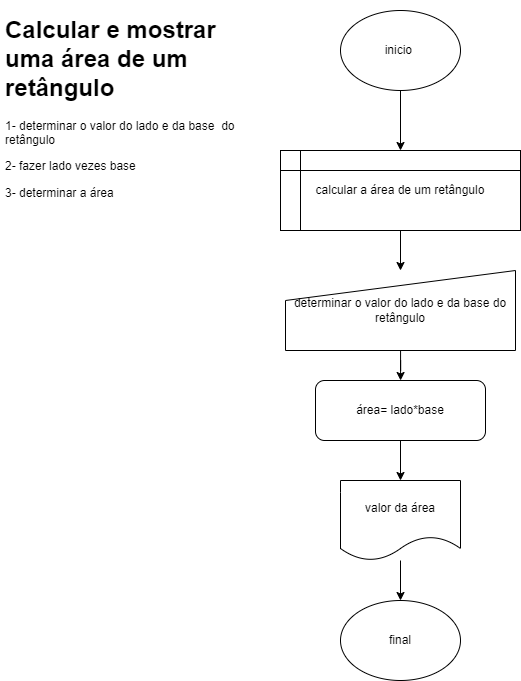

The diagram above was exported from draw.io. Its source (the exported page's mxGraphModel, read from the mxfile embedded in the PNG):
<mxGraphModel dx="1157" dy="524" grid="1" gridSize="10" guides="1" tooltips="1" connect="1" arrows="1" fold="1" page="1" pageScale="1" pageWidth="827" pageHeight="1169" math="0" shadow="0">
  <root>
    <mxCell id="0" />
    <mxCell id="1" parent="0" />
    <mxCell id="uDd-WjES8sDZuycPDxw7-1" value="&lt;h1&gt;&lt;font style=&quot;vertical-align: inherit&quot;&gt;&lt;font style=&quot;vertical-align: inherit&quot;&gt;&lt;font style=&quot;vertical-align: inherit&quot;&gt;&lt;font style=&quot;vertical-align: inherit&quot;&gt;&lt;font style=&quot;vertical-align: inherit&quot;&gt;&lt;font style=&quot;vertical-align: inherit&quot;&gt;&lt;font style=&quot;vertical-align: inherit&quot;&gt;&lt;font style=&quot;vertical-align: inherit&quot;&gt;&lt;font style=&quot;vertical-align: inherit&quot;&gt;&lt;font style=&quot;vertical-align: inherit&quot;&gt;Calcular e mostrar uma área de um retângulo&lt;/font&gt;&lt;/font&gt;&lt;/font&gt;&lt;/font&gt;&lt;/font&gt;&lt;/font&gt;&lt;/font&gt;&lt;/font&gt;&lt;/font&gt;&lt;/font&gt;&lt;/h1&gt;&lt;p&gt;&lt;font style=&quot;vertical-align: inherit&quot;&gt;&lt;font style=&quot;vertical-align: inherit&quot;&gt;&lt;font style=&quot;vertical-align: inherit&quot;&gt;&lt;font style=&quot;vertical-align: inherit&quot;&gt;&lt;font style=&quot;vertical-align: inherit&quot;&gt;&lt;font style=&quot;vertical-align: inherit&quot;&gt;&lt;font style=&quot;vertical-align: inherit&quot;&gt;&lt;font style=&quot;vertical-align: inherit&quot;&gt;1- determinar o valor do lado e da base&amp;nbsp; do retângulo&lt;/font&gt;&lt;/font&gt;&lt;/font&gt;&lt;/font&gt;&lt;/font&gt;&lt;/font&gt;&lt;/font&gt;&lt;/font&gt;&lt;/p&gt;&lt;p&gt;&lt;font style=&quot;vertical-align: inherit&quot;&gt;&lt;font style=&quot;vertical-align: inherit&quot;&gt;&lt;font style=&quot;vertical-align: inherit&quot;&gt;&lt;font style=&quot;vertical-align: inherit&quot;&gt;&lt;font style=&quot;vertical-align: inherit&quot;&gt;&lt;font style=&quot;vertical-align: inherit&quot;&gt;&lt;font style=&quot;vertical-align: inherit&quot;&gt;&lt;font style=&quot;vertical-align: inherit&quot;&gt;&lt;font style=&quot;vertical-align: inherit&quot;&gt;&lt;font style=&quot;vertical-align: inherit&quot;&gt;2- fazer lado vezes base&lt;/font&gt;&lt;/font&gt;&lt;/font&gt;&lt;/font&gt;&lt;/font&gt;&lt;/font&gt;&lt;/font&gt;&lt;/font&gt;&lt;/font&gt;&lt;/font&gt;&lt;/p&gt;&lt;p&gt;&lt;font style=&quot;vertical-align: inherit&quot;&gt;&lt;font style=&quot;vertical-align: inherit&quot;&gt;&lt;font style=&quot;vertical-align: inherit&quot;&gt;&lt;font style=&quot;vertical-align: inherit&quot;&gt;&lt;font style=&quot;vertical-align: inherit&quot;&gt;&lt;font style=&quot;vertical-align: inherit&quot;&gt;&lt;font style=&quot;vertical-align: inherit&quot;&gt;&lt;font style=&quot;vertical-align: inherit&quot;&gt;&lt;font style=&quot;vertical-align: inherit&quot;&gt;&lt;font style=&quot;vertical-align: inherit&quot;&gt;&lt;font style=&quot;vertical-align: inherit&quot;&gt;&lt;font style=&quot;vertical-align: inherit&quot;&gt;3- determinar a área&amp;nbsp;&lt;/font&gt;&lt;/font&gt;&lt;/font&gt;&lt;/font&gt;&lt;/font&gt;&lt;/font&gt;&lt;/font&gt;&lt;/font&gt;&lt;/font&gt;&lt;/font&gt;&lt;/font&gt;&lt;/font&gt;&lt;/p&gt;" style="text;html=1;strokeColor=none;fillColor=none;spacing=5;spacingTop=-20;whiteSpace=wrap;overflow=hidden;rounded=0;" vertex="1" parent="1">
      <mxGeometry x="10" y="20" width="260" height="210" as="geometry" />
    </mxCell>
    <mxCell id="uDd-WjES8sDZuycPDxw7-2" value="&lt;font style=&quot;vertical-align: inherit&quot;&gt;&lt;font style=&quot;vertical-align: inherit&quot;&gt;final&lt;/font&gt;&lt;/font&gt;" style="ellipse;whiteSpace=wrap;html=1;" vertex="1" parent="1">
      <mxGeometry x="350" y="610" width="120" height="80" as="geometry" />
    </mxCell>
    <mxCell id="uDd-WjES8sDZuycPDxw7-8" style="edgeStyle=orthogonalEdgeStyle;rounded=0;orthogonalLoop=1;jettySize=auto;html=1;" edge="1" parent="1" source="uDd-WjES8sDZuycPDxw7-3" target="uDd-WjES8sDZuycPDxw7-4">
      <mxGeometry relative="1" as="geometry" />
    </mxCell>
    <mxCell id="uDd-WjES8sDZuycPDxw7-3" value="&lt;font style=&quot;vertical-align: inherit&quot;&gt;&lt;font style=&quot;vertical-align: inherit&quot;&gt;inicio&amp;nbsp;&lt;/font&gt;&lt;/font&gt;" style="ellipse;whiteSpace=wrap;html=1;" vertex="1" parent="1">
      <mxGeometry x="350" y="20" width="120" height="80" as="geometry" />
    </mxCell>
    <mxCell id="uDd-WjES8sDZuycPDxw7-9" style="edgeStyle=orthogonalEdgeStyle;rounded=0;orthogonalLoop=1;jettySize=auto;html=1;" edge="1" parent="1" source="uDd-WjES8sDZuycPDxw7-4" target="uDd-WjES8sDZuycPDxw7-7">
      <mxGeometry relative="1" as="geometry" />
    </mxCell>
    <mxCell id="uDd-WjES8sDZuycPDxw7-4" value="&lt;font style=&quot;vertical-align: inherit&quot;&gt;&lt;font style=&quot;vertical-align: inherit&quot;&gt;&lt;font style=&quot;vertical-align: inherit&quot;&gt;&lt;font style=&quot;vertical-align: inherit&quot;&gt;&lt;font style=&quot;vertical-align: inherit&quot;&gt;&lt;font style=&quot;vertical-align: inherit&quot;&gt;calcular a área de um retângulo&lt;/font&gt;&lt;/font&gt;&lt;/font&gt;&lt;/font&gt;&lt;/font&gt;&lt;/font&gt;" style="shape=internalStorage;whiteSpace=wrap;html=1;backgroundOutline=1;" vertex="1" parent="1">
      <mxGeometry x="290" y="160" width="240" height="80" as="geometry" />
    </mxCell>
    <mxCell id="uDd-WjES8sDZuycPDxw7-11" style="edgeStyle=orthogonalEdgeStyle;rounded=0;orthogonalLoop=1;jettySize=auto;html=1;" edge="1" parent="1" source="uDd-WjES8sDZuycPDxw7-5" target="uDd-WjES8sDZuycPDxw7-6">
      <mxGeometry relative="1" as="geometry" />
    </mxCell>
    <mxCell id="uDd-WjES8sDZuycPDxw7-5" value="&lt;font style=&quot;vertical-align: inherit&quot;&gt;&lt;font style=&quot;vertical-align: inherit&quot;&gt;&lt;font style=&quot;vertical-align: inherit&quot;&gt;&lt;font style=&quot;vertical-align: inherit&quot;&gt;&lt;font style=&quot;vertical-align: inherit&quot;&gt;&lt;font style=&quot;vertical-align: inherit&quot;&gt;área= lado*base&lt;/font&gt;&lt;/font&gt;&lt;/font&gt;&lt;/font&gt;&lt;/font&gt;&lt;/font&gt;" style="rounded=1;whiteSpace=wrap;html=1;" vertex="1" parent="1">
      <mxGeometry x="325" y="390" width="170" height="60" as="geometry" />
    </mxCell>
    <mxCell id="uDd-WjES8sDZuycPDxw7-13" style="edgeStyle=orthogonalEdgeStyle;rounded=0;orthogonalLoop=1;jettySize=auto;html=1;entryX=0.5;entryY=0;entryDx=0;entryDy=0;" edge="1" parent="1" source="uDd-WjES8sDZuycPDxw7-6" target="uDd-WjES8sDZuycPDxw7-2">
      <mxGeometry relative="1" as="geometry" />
    </mxCell>
    <mxCell id="uDd-WjES8sDZuycPDxw7-6" value="&lt;font style=&quot;vertical-align: inherit&quot;&gt;&lt;font style=&quot;vertical-align: inherit&quot;&gt;&lt;font style=&quot;vertical-align: inherit&quot;&gt;&lt;font style=&quot;vertical-align: inherit&quot;&gt;valor da área&lt;/font&gt;&lt;/font&gt;&lt;/font&gt;&lt;/font&gt;" style="shape=document;whiteSpace=wrap;html=1;boundedLbl=1;" vertex="1" parent="1">
      <mxGeometry x="350" y="490" width="120" height="80" as="geometry" />
    </mxCell>
    <mxCell id="uDd-WjES8sDZuycPDxw7-10" style="edgeStyle=orthogonalEdgeStyle;rounded=0;orthogonalLoop=1;jettySize=auto;html=1;" edge="1" parent="1" source="uDd-WjES8sDZuycPDxw7-7" target="uDd-WjES8sDZuycPDxw7-5">
      <mxGeometry relative="1" as="geometry" />
    </mxCell>
    <mxCell id="uDd-WjES8sDZuycPDxw7-7" value="&lt;font style=&quot;vertical-align: inherit&quot;&gt;&lt;font style=&quot;vertical-align: inherit&quot;&gt;&lt;font style=&quot;vertical-align: inherit&quot;&gt;&lt;font style=&quot;vertical-align: inherit&quot;&gt;&lt;font style=&quot;vertical-align: inherit&quot;&gt;&lt;font style=&quot;vertical-align: inherit&quot;&gt;determinar o valor do lado e da base do retângulo&lt;/font&gt;&lt;/font&gt;&lt;/font&gt;&lt;/font&gt;&lt;/font&gt;&lt;/font&gt;" style="shape=manualInput;whiteSpace=wrap;html=1;" vertex="1" parent="1">
      <mxGeometry x="295" y="280" width="230" height="80" as="geometry" />
    </mxCell>
  </root>
</mxGraphModel>